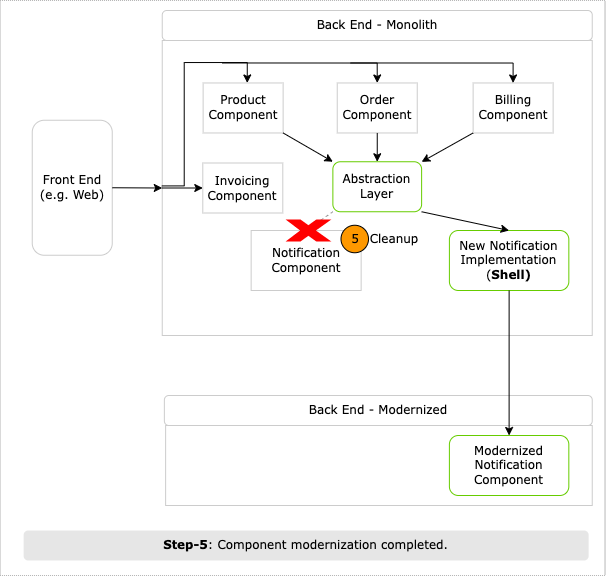

The diagram above was exported from draw.io. Its source (the exported page's mxGraphModel, read from the mxfile embedded in the PNG):
<mxGraphModel dx="-103" dy="829" grid="1" gridSize="10" guides="1" tooltips="1" connect="1" arrows="1" fold="1" page="1" pageScale="1" pageWidth="850" pageHeight="1100" math="0" shadow="0">
  <root>
    <mxCell id="0" />
    <mxCell id="1" parent="0" />
    <mxCell id="2" value="" style="rounded=0;whiteSpace=wrap;html=1;strokeColor=#B3B3B3;fillColor=default;strokeWidth=1;dashed=1;dashPattern=1 1;shadow=0;fontFamily=Verdana;" vertex="1" parent="1">
      <mxGeometry x="935.5600000000001" y="2800" width="605" height="575" as="geometry" />
    </mxCell>
    <mxCell id="3" value="" style="rounded=0;whiteSpace=wrap;html=1;strokeColor=#CCCCCC;fontFamily=Verdana;" vertex="1" parent="1">
      <mxGeometry x="1097.75" y="2840" width="430" height="295" as="geometry" />
    </mxCell>
    <mxCell id="4" value="Front End (e.g. Web)" style="text;html=1;strokeColor=#CCCCCC;fillColor=default;align=center;verticalAlign=middle;whiteSpace=wrap;rounded=1;shadow=0;fontFamily=Verdana;" vertex="1" parent="1">
      <mxGeometry x="967.75" y="2919.75" width="80" height="135" as="geometry" />
    </mxCell>
    <mxCell id="5" value="Back End - Monolith" style="text;html=1;strokeColor=#CCCCCC;fillColor=default;align=center;verticalAlign=middle;whiteSpace=wrap;rounded=1;shadow=0;fontFamily=Verdana;" vertex="1" parent="1">
      <mxGeometry x="1097.75" y="2810" width="430" height="30" as="geometry" />
    </mxCell>
    <mxCell id="6" value="Product Component" style="rounded=0;whiteSpace=wrap;html=1;strokeColor=#CCCCCC;fillColor=default;shadow=0;fontFamily=Verdana;" vertex="1" parent="1">
      <mxGeometry x="1138.62" y="2882.4700000000003" width="80" height="50" as="geometry" />
    </mxCell>
    <mxCell id="7" value="Order Component" style="rounded=0;whiteSpace=wrap;html=1;strokeColor=#CCCCCC;fillColor=default;fontFamily=Verdana;shadow=0;" vertex="1" parent="1">
      <mxGeometry x="1272.7499999999998" y="2882.4700000000003" width="80" height="50" as="geometry" />
    </mxCell>
    <mxCell id="8" value="Billing Component" style="rounded=0;whiteSpace=wrap;html=1;strokeColor=#CCCCCC;fillColor=default;fontFamily=Verdana;shadow=0;" vertex="1" parent="1">
      <mxGeometry x="1408.62" y="2882.4700000000003" width="80" height="50" as="geometry" />
    </mxCell>
    <mxCell id="9" value="Notification Component" style="rounded=0;whiteSpace=wrap;html=1;strokeColor=#CCCCCC;fillColor=default;fontFamily=Verdana;" vertex="1" parent="1">
      <mxGeometry x="1186.64" y="3030" width="110" height="60" as="geometry" />
    </mxCell>
    <mxCell id="10" value="" style="endArrow=classic;html=1;rounded=0;exitX=1;exitY=1;exitDx=0;exitDy=0;entryX=0;entryY=0;entryDx=0;entryDy=0;fontFamily=Verdana;" edge="1" source="6" target="19" parent="1">
      <mxGeometry width="50" height="50" relative="1" as="geometry">
        <mxPoint x="1167.37" y="2982.4700000000003" as="sourcePoint" />
        <mxPoint x="1241.1100000000001" y="2963.7200000000003" as="targetPoint" />
      </mxGeometry>
    </mxCell>
    <mxCell id="11" value="" style="endArrow=classic;html=1;rounded=0;exitX=0.5;exitY=1;exitDx=0;exitDy=0;entryX=0.5;entryY=0;entryDx=0;entryDy=0;fontFamily=Verdana;" edge="1" source="7" target="19" parent="1">
      <mxGeometry width="50" height="50" relative="1" as="geometry">
        <mxPoint x="1197.37" y="2932.4700000000003" as="sourcePoint" />
        <mxPoint x="1285.4850000000001" y="2963.7200000000003" as="targetPoint" />
      </mxGeometry>
    </mxCell>
    <mxCell id="12" value="" style="endArrow=classic;html=1;rounded=0;exitX=0;exitY=1;exitDx=0;exitDy=0;fontFamily=Verdana;" edge="1" source="8" target="19" parent="1">
      <mxGeometry width="50" height="50" relative="1" as="geometry">
        <mxPoint x="1197.37" y="2932.4700000000003" as="sourcePoint" />
        <mxPoint x="1318.5075000000002" y="2964.02" as="targetPoint" />
      </mxGeometry>
    </mxCell>
    <mxCell id="13" value="" style="endArrow=classic;html=1;rounded=0;entryX=0;entryY=0.5;entryDx=0;entryDy=0;exitX=1;exitY=0.5;exitDx=0;exitDy=0;fontFamily=Verdana;" edge="1" source="4" target="3" parent="1">
      <mxGeometry width="50" height="50" relative="1" as="geometry">
        <mxPoint x="1096.81" y="2880" as="sourcePoint" />
        <mxPoint x="1319.31" y="2935" as="targetPoint" />
      </mxGeometry>
    </mxCell>
    <mxCell id="14" value="" style="endArrow=classic;html=1;rounded=0;fontFamily=Verdana;edgeStyle=orthogonalEdgeStyle;exitX=-0.001;exitY=0.493;exitDx=0;exitDy=0;exitPerimeter=0;" edge="1" source="3" target="6" parent="1">
      <mxGeometry width="50" height="50" relative="1" as="geometry">
        <mxPoint x="1087.74" y="2985" as="sourcePoint" />
        <mxPoint x="1130.81" y="2947.4700000000003" as="targetPoint" />
        <Array as="points">
          <mxPoint x="1119.74" y="2985" />
          <mxPoint x="1119.74" y="2862" />
          <mxPoint x="1182.74" y="2862" />
        </Array>
      </mxGeometry>
    </mxCell>
    <mxCell id="15" value="" style="endArrow=classic;html=1;rounded=0;entryX=0.5;entryY=0;entryDx=0;entryDy=0;fontFamily=Verdana;edgeStyle=orthogonalEdgeStyle;" edge="1" target="7" parent="1">
      <mxGeometry width="50" height="50" relative="1" as="geometry">
        <mxPoint x="1157.7500000000002" y="2862.4700000000003" as="sourcePoint" />
        <mxPoint x="1198.62" y="2892.4700000000003" as="targetPoint" />
        <Array as="points">
          <mxPoint x="1312.75" y="2863" />
        </Array>
      </mxGeometry>
    </mxCell>
    <mxCell id="16" value="" style="endArrow=classic;html=1;rounded=0;fontFamily=Verdana;edgeStyle=orthogonalEdgeStyle;" edge="1" target="8" parent="1">
      <mxGeometry width="50" height="50" relative="1" as="geometry">
        <mxPoint x="1286.1200000000001" y="2862.4700000000003" as="sourcePoint" />
        <mxPoint x="1386.7399999999998" y="2882.4700000000003" as="targetPoint" />
      </mxGeometry>
    </mxCell>
    <mxCell id="17" value="Invoicing Component" style="rounded=0;whiteSpace=wrap;html=1;strokeColor=#CCCCCC;fillColor=default;shadow=0;fontFamily=Verdana;" vertex="1" parent="1">
      <mxGeometry x="1138.3" y="2962.5" width="80" height="50" as="geometry" />
    </mxCell>
    <mxCell id="18" value="" style="endArrow=classic;html=1;rounded=0;fontFamily=Verdana;entryX=0;entryY=0.5;entryDx=0;entryDy=0;exitX=0;exitY=0.5;exitDx=0;exitDy=0;" edge="1" source="3" target="17" parent="1">
      <mxGeometry width="50" height="50" relative="1" as="geometry">
        <mxPoint x="1109.0600000000002" y="2930" as="sourcePoint" />
        <mxPoint x="1192.56" y="2890" as="targetPoint" />
      </mxGeometry>
    </mxCell>
    <mxCell id="19" value="Abstraction Layer" style="rounded=1;whiteSpace=wrap;html=1;strokeColor=#66CC00;fillColor=none;fontFamily=Verdana;shadow=0;strokeWidth=1;" vertex="1" parent="1">
      <mxGeometry x="1268.37" y="2961.25" width="88.75" height="50" as="geometry" />
    </mxCell>
    <mxCell id="20" value="" style="rounded=0;orthogonalLoop=1;jettySize=auto;html=1;fontFamily=Verdana;strokeColor=#999999;endArrow=none;endFill=0;strokeWidth=1;entryX=0;entryY=1;entryDx=0;entryDy=0;exitX=0.5;exitY=0;exitDx=0;exitDy=0;dashed=1;" edge="1" source="9" target="19" parent="1">
      <mxGeometry relative="1" as="geometry">
        <mxPoint x="1323.3000000000002" y="2986.25" as="targetPoint" />
        <mxPoint x="1398.38" y="3005.0588235294117" as="sourcePoint" />
      </mxGeometry>
    </mxCell>
    <mxCell id="21" value="New Notification Implementation&lt;br&gt;(&lt;b&gt;Shell)&lt;/b&gt;" style="rounded=1;whiteSpace=wrap;html=1;strokeColor=#66CC00;fillColor=none;fontFamily=Verdana;shadow=0;strokeWidth=1;" vertex="1" parent="1">
      <mxGeometry x="1384.9" y="3030" width="119.44" height="60" as="geometry" />
    </mxCell>
    <mxCell id="22" value="" style="rounded=0;orthogonalLoop=1;jettySize=auto;html=1;fontFamily=Verdana;strokeColor=#000000;endArrow=classic;endFill=1;entryX=0.5;entryY=0;entryDx=0;entryDy=0;exitX=1;exitY=1;exitDx=0;exitDy=0;strokeWidth=1;" edge="1" source="19" target="21" parent="1">
      <mxGeometry relative="1" as="geometry">
        <mxPoint x="1414.9325000000001" y="2995.5" as="sourcePoint" />
        <mxPoint x="1351.3283333333336" y="3042.5" as="targetPoint" />
      </mxGeometry>
    </mxCell>
    <mxCell id="23" value="" style="rounded=0;whiteSpace=wrap;html=1;strokeColor=#CCCCCC;shadow=0;strokeWidth=1;fontFamily=Verdana;" vertex="1" parent="1">
      <mxGeometry x="1101.1200000000001" y="3225" width="426.62" height="80" as="geometry" />
    </mxCell>
    <mxCell id="24" value="Back End - Modernized" style="text;html=1;strokeColor=#CCCCCC;fillColor=default;align=center;verticalAlign=middle;whiteSpace=wrap;rounded=1;shadow=0;strokeWidth=1;fontFamily=Verdana;" vertex="1" parent="1">
      <mxGeometry x="1099.8700000000001" y="3195" width="427.87" height="30" as="geometry" />
    </mxCell>
    <mxCell id="25" value="Modernized&lt;br&gt;Notification Component" style="rounded=1;whiteSpace=wrap;html=1;strokeColor=#66CC00;fillColor=none;fontFamily=Verdana;shadow=0;strokeWidth=1;" vertex="1" parent="1">
      <mxGeometry x="1384.89" y="3235" width="119.44" height="60" as="geometry" />
    </mxCell>
    <mxCell id="26" value="" style="rounded=0;orthogonalLoop=1;jettySize=auto;html=1;fontFamily=Verdana;strokeColor=#000000;endArrow=classic;endFill=1;entryX=0.5;entryY=0;entryDx=0;entryDy=0;exitX=0.5;exitY=1;exitDx=0;exitDy=0;strokeWidth=1;" edge="1" source="21" target="25" parent="1">
      <mxGeometry relative="1" as="geometry">
        <mxPoint x="1367.12" y="3021.25" as="sourcePoint" />
        <mxPoint x="1454.6200000000001" y="3040" as="targetPoint" />
      </mxGeometry>
    </mxCell>
    <mxCell id="27" value="5" style="ellipse;whiteSpace=wrap;html=1;aspect=fixed;fillColor=#FE9800;fontFamily=Verdana;" vertex="1" parent="1">
      <mxGeometry x="1276.5" y="3024.75" width="27.5" height="27.5" as="geometry" />
    </mxCell>
    <mxCell id="28" value="&lt;b&gt;Step-5&lt;/b&gt;: Component modernization completed." style="text;html=1;strokeColor=none;fillColor=#E6E6E6;align=center;verticalAlign=middle;whiteSpace=wrap;rounded=1;shadow=0;perimeterSpacing=0;spacing=7;fontFamily=Verdana;" vertex="1" parent="1">
      <mxGeometry x="959.1399999999999" y="3330" width="565" height="30" as="geometry" />
    </mxCell>
    <mxCell id="29" value="Cleanup" style="text;html=1;strokeColor=none;fillColor=none;align=center;verticalAlign=middle;whiteSpace=wrap;rounded=0;shadow=1;dashed=1;dashPattern=1 1;fontFamily=Verdana;fontColor=#000000;" vertex="1" parent="1">
      <mxGeometry x="1306.65" y="3023.5" width="46.1" height="30" as="geometry" />
    </mxCell>
    <mxCell id="30" style="edgeStyle=none;rounded=0;orthogonalLoop=1;jettySize=auto;html=1;exitX=0.65;exitY=0.5;exitDx=0;exitDy=0;exitPerimeter=0;fontFamily=Verdana;fontColor=#000000;endArrow=classic;endFill=1;strokeColor=#000000;strokeWidth=1;" edge="1" source="31" target="9" parent="1">
      <mxGeometry relative="1" as="geometry" />
    </mxCell>
    <mxCell id="31" value="" style="verticalLabelPosition=bottom;verticalAlign=top;html=1;shape=mxgraph.basic.x;rounded=1;shadow=0;fontFamily=Verdana;fontColor=#000000;strokeColor=#FF0000;strokeWidth=2;fillColor=#FF0000;" vertex="1" parent="1">
      <mxGeometry x="1224.1000000000001" y="3020" width="39.6" height="20" as="geometry" />
    </mxCell>
  </root>
</mxGraphModel>